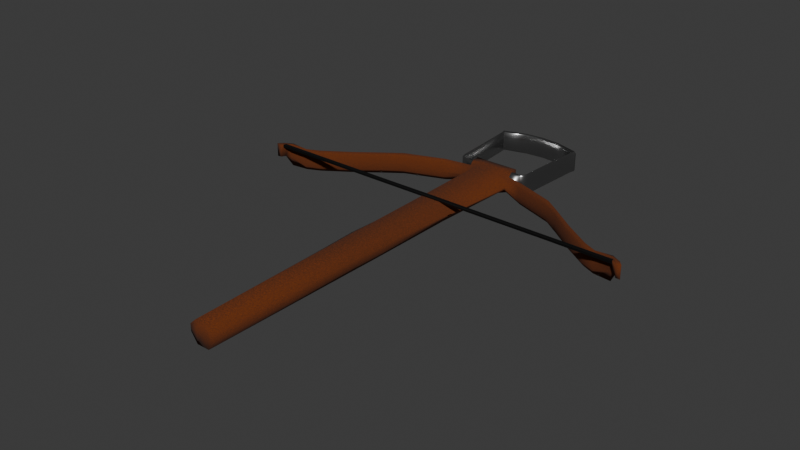 # Source: Weapon_cross_bow_Chris_01.blend  (saved by Blender 4.3.34; exported with 4.5.12 LTS)
import bpy
from mathutils import Matrix  # noqa: F401  (used for matrix-valued properties, if any)

bpy.ops.wm.read_factory_settings(use_empty=True)
scene = bpy.context.scene
scene.name = 'Scene'

# ---- collections
col_collection = bpy.data.collections.new('Collection'); scene.collection.children.link(col_collection)

# ---- materials (node trees are filled in below, after node groups)
mat_material_001 = bpy.data.materials.new('Material.001')
mat_material_002 = bpy.data.materials.new('Material.002')
mat_material_003 = bpy.data.materials.new('Material.003')

# ---- material node trees
mat_material_001.use_nodes = True; mat_material_001.node_tree.nodes.clear()
_N = mat_material_001.node_tree.nodes; _L = mat_material_001.node_tree.links
n0 = _N.new('ShaderNodeBsdfPrincipled'); n0.name = 'Principled BSDF'; n0.location = (10, 300)
n0.inputs[2].default_value = 1.0
n1 = _N.new('ShaderNodeOutputMaterial'); n1.name = 'Material Output'; n1.location = (300, 300)
n2 = _N.new('ShaderNodeTexNoise'); n2.name = 'Noise Texture'; n2.location = (-506, 221)
n2.inputs[2].default_value = 243.0
n2.inputs[3].default_value = 1.4
n2.inputs[4].default_value = 1.0
n3 = _N.new('ShaderNodeValToRGB'); n3.name = 'Color Ramp'; n3.location = (-293, 266)
while len(n3.color_ramp.elements) > 1: n3.color_ramp.elements.remove(n3.color_ramp.elements[-1])
n3.color_ramp.elements[0].position = 0.4199; n3.color_ramp.elements[0].color = (0.07561, 0.01589, 0.0, 1.0)
_e = n3.color_ramp.elements.new(1.0); _e.color = (0.3324, 0.05781, 0.0, 1.0)
_L.new(n0.outputs[0], n1.inputs[0])
_L.new(n2.outputs[1], n3.inputs[0])
_L.new(n3.outputs[0], n0.inputs[0])
n1.is_active_output = True
mat_material_002.use_nodes = True; mat_material_002.node_tree.nodes.clear()
_N = mat_material_002.node_tree.nodes; _L = mat_material_002.node_tree.links
n0 = _N.new('ShaderNodeBsdfPrincipled'); n0.name = 'Principled BSDF'; n0.location = (10, 300)
n0.inputs[0].default_value = (0.0, 0.0, 0.0, 1.0)
n1 = _N.new('ShaderNodeOutputMaterial'); n1.name = 'Material Output'; n1.location = (300, 300)
_L.new(n0.outputs[0], n1.inputs[0])
n1.is_active_output = True
mat_material_003.use_nodes = True; mat_material_003.node_tree.nodes.clear()
_N = mat_material_003.node_tree.nodes; _L = mat_material_003.node_tree.links
n0 = _N.new('ShaderNodeBsdfPrincipled'); n0.name = 'Principled BSDF'; n0.location = (10, 300)
n0.inputs[0].default_value = (0.4132, 0.4132, 0.4132, 1.0)
n0.inputs[1].default_value = 1.0
n0.inputs[2].default_value = 0.2857
n1 = _N.new('ShaderNodeOutputMaterial'); n1.name = 'Material Output'; n1.location = (300, 300)
_L.new(n0.outputs[0], n1.inputs[0])
n1.is_active_output = True

# ---- world
world_world = bpy.data.worlds.new('World'); scene.world = world_world
world_world.use_nodes = True; world_world.node_tree.nodes.clear()
_N = world_world.node_tree.nodes; _L = world_world.node_tree.links
n0 = _N.new('ShaderNodeOutputWorld'); n0.name = 'World Output'; n0.location = (300, 300)
n1 = _N.new('ShaderNodeBackground'); n1.name = 'Background'; n1.location = (10, 300)
n1.inputs[0].default_value = (0.05088, 0.05088, 0.05088, 1.0)
_L.new(n1.outputs[0], n0.inputs[0])
n0.is_active_output = True
world_world.color = (0.05088, 0.05088, 0.05088)
world_world.sun_shadow_jitter_overblur = 0.0

# ---- meshes
me_plane = bpy.data.meshes.new('Plane')
me_plane.from_pydata([(1.0, -1.0, -0.3447), (1.077, 1.015, -0.3447), (0.0, -1.0, 0.0), (0.0, 1.0, 0.0), (0.723, -9.863, -0.3447), (0.0, -9.863, 0.0), (1.169, 6.016, -0.5976), (0.0, 6.001, 0.0), (1.169, 6.355, -0.6335), (0.0, 6.339, 0.0), (1.323, 10.96, -0.6647), (0.0, 10.94, 0.0), (1.323, 11.38, -0.251), (0.0, 11.36, 0.0), (1.323, 11.64, -0.02372), (0.0, 11.63, 0.0), (1.323, 12.04, 0.0), (0.0, 12.03, 0.0), (11.43, 6.016, 0.08887), (11.19, 6.28, 0.08887), (2.586, 10.47, -0.1723), (2.586, 10.89, -0.2065), (4.913, 9.604, -0.1723), (4.913, 10.02, -0.2065), (5.91, 8.939, -0.1723), (5.901, 9.253, -0.2065), (7.328, 7.809, -0.1723), (7.328, 8.23, -0.2065), (8.879, 6.768, -0.1723), (8.879, 7.189, -0.2065), (9.654, 6.479, -0.1723), (9.645, 6.749, -0.2065), (10.72, 6.413, -0.1302), (10.66, 6.576, 0.08887), (10.93, 6.016, 0.1359), (10.85, 6.259, 0.1138), (1.946, 11.46, -0.06598), (1.946, 11.61, -0.02372), (2.125, 11.68, -0.06598), (2.033, 11.73, -0.02372), (2.202, 11.85, -0.06598), (2.11, 11.9, -0.02372), (2.21, 12.1, -0.06598), (2.118, 12.15, -0.02372), (2.232, 12.54, -0.06598), (2.14, 12.59, -0.02372), (2.313, 13.81, -0.06598), (2.222, 13.86, -0.02372), (2.464, 16.06, -0.06598), (2.372, 16.11, -0.02372), (2.57, 16.31, -0.1298), (2.403, 16.4, -0.07121), (2.525, 16.2, -0.06598), (2.39, 16.27, -0.1177), (1.118, 16.79, -0.07121), (1.105, 16.66, -0.0998), (0.0, 16.89, -0.07121), (0.0, 16.77, -0.0998), (1.0, -1.0, -0.7346), (1.077, 1.015, -0.7346), (0.0, -1.0, -1.27), (0.0, 1.0, -1.27), (0.723, -9.863, -0.7346), (0.0, -9.863, -1.27), (1.169, 6.016, -0.6476), (0.0, 6.001, -1.27), (1.169, 6.355, -0.6712), (0.0, 6.339, -1.27), (1.323, 10.96, -0.8633), (0.0, 10.94, -1.27), (1.323, 11.38, -0.948), (0.0, 11.36, -1.27), (1.323, 11.64, -1.182), (0.0, 11.63, -1.27), (1.323, 12.04, -1.27), (0.0, 12.03, -1.27), (11.43, 6.016, -0.7079), (11.19, 6.28, -0.7079), (2.586, 10.47, -1.031), (2.586, 10.89, -1.003), (4.913, 9.604, -1.031), (4.913, 10.02, -1.003), (5.91, 8.939, -1.031), (5.901, 9.253, -1.003), (7.328, 7.809, -1.031), (7.328, 8.23, -1.003), (8.879, 6.768, -1.031), (8.879, 7.189, -1.003), (9.654, 6.479, -1.031), (9.645, 6.749, -1.003), (10.72, 6.413, -0.7355), (10.66, 6.576, -0.7079), (10.93, 6.016, -0.02688), (10.85, 6.259, 0.003728), (1.946, 11.46, -1.174), (1.946, 11.61, -1.182), (2.125, 11.68, -1.174), (2.033, 11.73, -1.182), (2.202, 11.85, -1.174), (2.11, 11.9, -1.182), (2.21, 12.1, -1.174), (2.118, 12.15, -1.182), (2.232, 12.54, -1.174), (2.14, 12.59, -1.182), (2.313, 13.81, -1.174), (2.222, 13.86, -1.182), (2.464, 16.06, -1.174), (2.372, 16.11, -1.182), (2.57, 16.31, -1.174), (2.403, 16.4, -1.27), (2.525, 16.2, -1.174), (2.39, 16.27, -1.126), (1.118, 16.79, -1.27), (1.105, 16.66, -1.205), (0.0, 16.89, -1.27), (0.0, 16.77, -1.205), (1.169, 6.068, -0.59), (1.169, 6.24, -0.6106), (10.88, 6.177, 0.1359), (10.92, 6.053, 0.1359), (1.169, 6.063, -0.657), (1.169, 6.255, -0.6812), (10.87, 6.187, -0.02688), (10.92, 6.049, -0.02688), (0.5, -1.0, 0.0), (0.5385, 1.008, 0.0), (0.3615, -9.863, 0.0), (0.5846, 6.008, 0.0), (0.5846, 6.347, 0.0), (0.6616, 10.95, 0.0), (0.6616, 11.37, 0.0), (0.6616, 11.63, 0.0), (0.6616, 12.03, 0.0), (0.5, -1.0, -1.27), (0.5385, 1.008, -1.27), (0.3615, -9.863, -1.27), (0.5846, 6.008, -1.27), (0.5846, 6.347, -1.27), (0.6616, 10.95, -1.27), (0.6616, 11.37, -1.27), (0.6616, 11.63, -1.27), (0.6616, 12.03, -1.27), (4.913, 10.02, -0.6348), (5.901, 9.253, -0.6348), (2.21, 12.1, -0.6348), (2.202, 11.85, -0.6348), (7.328, 8.23, -0.6348), (2.232, 12.54, -0.6348), (8.879, 7.189, -0.6348), (2.313, 13.81, -0.6348), (9.645, 6.749, -0.6348), (2.464, 16.06, -0.6348), (10.66, 6.576, -0.3395), (2.403, 16.4, -0.6348), (2.57, 16.31, -0.6348), (11.19, 6.28, -0.3395), (2.525, 16.2, -0.6348), (10.93, 6.016, 0.05452), (1.169, 6.016, -0.6226), (11.43, 6.016, -0.3395), (1.077, 1.015, -0.5396), (1.0, -1.0, -0.5396), (1.946, 11.46, -0.6348), (1.323, 11.38, -0.6348), (1.118, 16.79, -0.6348), (2.586, 10.89, -0.6348), (0.723, -9.863, -0.5396), (0.0, -9.863, -0.6348), (2.125, 11.68, -0.6348), (0.0, 16.89, -0.6348), (0.3615, -9.863, -0.6348), (1.323, 11.17, -0.3124), (0.0, 11.15, 0.0), (11.18, 6.016, 0.01864), (2.586, 10.68, 0.0), (4.913, 9.814, 0.0), (5.905, 9.096, 0.0), (7.328, 8.019, 0.0), (8.879, 6.978, 0.0), (9.65, 6.614, 0.0), (10.69, 6.494, 0.0421), (11.02, 6.27, 0.01864), (1.323, 11.17, -1.094), (0.0, 11.15, -1.27), (11.18, 6.016, -0.6976), (2.586, 10.68, -1.27), (4.913, 9.814, -1.27), (5.905, 9.096, -1.27), (7.328, 8.019, -1.27), (8.879, 6.978, -1.27), (9.65, 6.614, -1.27), (10.69, 6.494, -1.27), (11.02, 6.27, -0.6976), (0.6616, 11.16, -1.27), (0.6616, 11.16, 0.0), (11.18, 6.016, -0.3395), (7.328, 7.809, -0.721), (5.91, 8.939, -0.721), (1.323, 10.96, -0.7916), (1.169, 6.355, -0.6523), (8.879, 6.768, -0.721), (9.654, 6.479, -0.721), (10.72, 6.413, -0.4256), (10.85, 6.259, 0.04347), (2.586, 10.47, -0.721), (4.913, 9.604, -0.721), (1.323, 11.51, -0.1032), (0.0, 11.49, 0.0), (1.946, 11.54, 0.0), (2.079, 11.7, 0.0), (2.156, 11.88, 0.0), (2.164, 12.12, 0.0), (2.186, 12.57, 0.0), (2.267, 13.83, 0.0), (2.418, 16.08, 0.0), (2.486, 16.35, -0.07121), (2.457, 16.24, 0.0), (1.323, 11.51, -1.136), (0.0, 11.49, -1.27), (1.946, 11.54, -1.27), (2.079, 11.7, -1.27), (2.156, 11.88, -1.27), (2.164, 12.12, -1.27), (2.186, 12.57, -1.27), (2.267, 13.83, -1.27), (2.418, 16.08, -1.27), (2.486, 16.35, -1.27), (2.457, 16.24, -1.27), (0.6616, 11.5, -1.27), (0.6616, 11.5, 0.0), (2.486, 16.35, -0.6348), (2.547, 16.26, -0.06598), (2.396, 16.34, -0.01186), (1.112, 16.73, 0.0), (0.0, 16.83, 0.0), (2.547, 16.26, -1.174), (2.396, 16.34, -1.244), (1.112, 16.73, -1.27), (0.0, 16.83, -1.27), (2.547, 16.26, -0.6348), (2.472, 16.3, -1.27), (2.472, 16.3, 0.0), (1.323, 11.58, -0.06348), (1.946, 11.57, -0.01186), (2.056, 11.72, -0.01186), (2.133, 11.89, -0.01186), (2.141, 12.14, -0.01186), (2.163, 12.58, -0.01186), (2.244, 13.85, -0.01186), (2.395, 16.1, -0.01186), (2.445, 16.38, -0.07121), (2.423, 16.26, -0.05884), (1.323, 11.58, -1.178), (1.946, 11.57, -1.244), (2.056, 11.72, -1.244), (2.133, 11.89, -1.244), (2.141, 12.14, -1.244), (2.163, 12.58, -1.244), (2.244, 13.85, -1.244), (2.395, 16.1, -1.244), (2.445, 16.38, -1.27), (2.423, 16.26, -1.244), (0.6616, 11.57, -1.27), (0.0, 11.56, 0.0), (0.0, 11.56, -1.27), (0.6616, 11.57, 0.0), (2.445, 16.38, -0.6348), (2.434, 16.32, -0.005931), (2.434, 16.32, -1.257)], [], [(124, 125, 1, 0), (124, 126, 5, 2), (125, 127, 6, 1), (127, 128, 8, 6), (128, 129, 10, 8), (194, 130, 12, 171), (265, 131, 14, 242), (131, 132, 16, 14), (181, 19, 18, 173), (171, 174, 20, 10), (174, 175, 22, 20), (175, 176, 24, 22), (176, 177, 26, 24), (177, 178, 28, 26), (178, 179, 30, 28), (179, 180, 32, 30), (180, 33, 19, 181), (92, 93, 122, 123), (206, 208, 36, 12), (208, 209, 38, 36), (209, 210, 40, 38), (210, 211, 42, 40), (211, 212, 44, 42), (212, 213, 46, 44), (213, 214, 48, 46), (241, 215, 50, 231), (214, 216, 52, 48), (232, 233, 54, 51), (233, 234, 56, 54), (133, 58, 59, 134), (133, 60, 63, 135), (134, 59, 64, 136), (136, 64, 66, 137), (137, 66, 68, 138), (193, 182, 70, 139), (262, 252, 72, 140), (140, 72, 74, 141), (192, 184, 76, 77), (182, 68, 78, 185), (185, 78, 80, 186), (186, 80, 82, 187), (187, 82, 84, 188), (188, 84, 86, 189), (189, 86, 88, 190), (190, 88, 90, 191), (191, 192, 77, 91), (66, 64, 120, 121), (217, 70, 94, 219), (219, 94, 96, 220), (220, 96, 98, 221), (221, 98, 100, 222), (222, 100, 102, 223), (223, 102, 104, 224), (224, 104, 106, 225), (240, 235, 108, 226), (225, 106, 110, 227), (236, 109, 112, 237), (237, 112, 114, 238), (41, 39, 97, 99), (143, 142, 81, 83), (145, 144, 100, 98), (197, 196, 84, 82), (43, 41, 99, 101), (146, 143, 83, 85), (199, 198, 68, 66), (144, 147, 102, 100), (196, 200, 86, 84), (45, 43, 101, 103), (148, 146, 85, 87), (147, 149, 104, 102), (200, 201, 88, 86), (47, 45, 103, 105), (150, 148, 87, 89), (149, 151, 106, 104), (201, 202, 90, 88), (49, 47, 105, 107), (152, 150, 89, 91), (132, 17, 75, 141), (266, 153, 109, 260), (155, 152, 91, 77), (14, 16, 74, 72), (239, 154, 108, 235), (202, 203, 93, 90), (53, 49, 107, 111), (159, 155, 77, 76), (151, 156, 110, 106), (195, 159, 76, 184), (161, 160, 59, 58), (163, 162, 94, 70), (198, 204, 78, 68), (153, 164, 112, 109), (37, 14, 72, 95), (165, 163, 70, 79), (170, 166, 62, 135), (55, 53, 111, 113), (162, 168, 96, 94), (204, 205, 80, 78), (166, 161, 58, 62), (164, 169, 114, 112), (39, 37, 95, 97), (142, 165, 79, 81), (57, 55, 113, 115), (160, 158, 64, 59), (168, 145, 98, 96), (205, 197, 82, 80), (6, 8, 117, 116), (35, 34, 119, 118), (167, 170, 135, 63), (16, 132, 141, 74), (73, 140, 141, 75), (264, 262, 140, 73), (183, 193, 139, 71), (67, 137, 138, 69), (65, 136, 137, 67), (61, 134, 136, 65), (58, 133, 135, 62), (60, 133, 134, 61), (15, 17, 132, 131), (263, 15, 131, 265), (172, 13, 130, 194), (9, 11, 129, 128), (7, 9, 128, 127), (3, 7, 127, 125), (0, 4, 126, 124), (2, 3, 125, 124), (5, 126, 170, 167), (38, 40, 145, 168), (1, 6, 158, 160), (23, 21, 165, 142), (54, 56, 169, 164), (4, 0, 161, 166), (36, 38, 168, 162), (126, 4, 166, 170), (21, 12, 163, 165), (51, 54, 164, 153), (12, 36, 162, 163), (0, 1, 160, 161), (173, 18, 159, 195), (48, 52, 156, 151), (18, 19, 155, 159), (231, 50, 154, 239), (19, 33, 152, 155), (250, 51, 153, 266), (33, 31, 150, 152), (46, 48, 151, 149), (31, 29, 148, 150), (44, 46, 149, 147), (29, 27, 146, 148), (42, 44, 147, 144), (27, 25, 143, 146), (40, 42, 144, 145), (25, 23, 142, 143), (34, 173, 195, 157), (11, 172, 194, 129), (69, 138, 193, 183), (157, 195, 184, 92), (90, 93, 192, 191), (89, 190, 191, 91), (87, 189, 190, 89), (85, 188, 189, 87), (83, 187, 188, 85), (81, 186, 187, 83), (79, 185, 186, 81), (70, 182, 185, 79), (93, 92, 184, 192), (138, 68, 182, 193), (32, 180, 181, 35), (31, 33, 180, 179), (29, 31, 179, 178), (27, 29, 178, 177), (25, 27, 177, 176), (23, 25, 176, 175), (21, 23, 175, 174), (12, 21, 174, 171), (35, 181, 173, 34), (129, 194, 171, 10), (22, 24, 197, 205), (20, 22, 205, 204), (10, 20, 204, 198), (32, 35, 203, 202), (30, 32, 202, 201), (28, 30, 201, 200), (26, 28, 200, 196), (8, 10, 198, 199), (24, 26, 196, 197), (50, 215, 230, 154), (13, 207, 229, 130), (71, 139, 228, 218), (154, 230, 226, 108), (259, 225, 227, 261), (268, 240, 226, 260), (258, 224, 225, 259), (257, 223, 224, 258), (256, 222, 223, 257), (255, 221, 222, 256), (254, 220, 221, 255), (253, 219, 220, 254), (252, 217, 219, 253), (139, 70, 217, 228), (249, 251, 216, 214), (267, 250, 215, 241), (248, 249, 214, 213), (247, 248, 213, 212), (246, 247, 212, 211), (245, 246, 211, 210), (244, 245, 210, 209), (243, 244, 209, 208), (242, 243, 208, 206), (130, 229, 206, 12), (251, 267, 241, 216), (261, 227, 240, 268), (52, 231, 239, 156), (156, 239, 235, 110), (113, 237, 238, 115), (111, 236, 237, 113), (227, 110, 235, 240), (55, 57, 234, 233), (53, 55, 233, 232), (216, 241, 231, 52), (111, 261, 268, 236), (53, 232, 267, 251), (14, 37, 243, 242), (37, 39, 244, 243), (39, 41, 245, 244), (41, 43, 246, 245), (43, 45, 247, 246), (45, 47, 248, 247), (47, 49, 249, 248), (232, 51, 250, 267), (49, 53, 251, 249), (72, 252, 253, 95), (95, 253, 254, 97), (97, 254, 255, 99), (99, 255, 256, 101), (101, 256, 257, 103), (103, 257, 258, 105), (105, 258, 259, 107), (236, 268, 260, 109), (107, 259, 261, 111), (215, 250, 266, 230), (207, 263, 265, 229), (218, 228, 262, 264), (230, 266, 260, 226), (228, 217, 252, 262), (229, 265, 242, 206), (35, 118, 119, 34, 157, 92, 123, 122, 93, 203)])
me_plane.polygons.foreach_set('use_smooth', [True] * 246)
me_plane.polygons.foreach_set('material_index', [0, 0, 0, 0, 0, 0, 0, 0, 0, 0, 0, 0, 0, 0, 0, 0, 0, 0, 2, 2, 2, 2, 2, 2, 2, 2, 2, 2, 2, 0, 0, 0, 0, 0, 0, 0, 0, 0, 0, 0, 0, 0, 0, 0, 0, 0, 0, 2, 2, 2, 2, 2, 2, 2, 2, 2, 2, 2, 2, 0, 2, 0, 2, 0, 0, 2, 0, 2, 0, 2, 0, 2, 0, 2, 0, 2, 0, 0, 2, 0, 0, 2, 0, 2, 0, 2, 0, 0, 2, 0, 2, 2, 0, 0, 2, 2, 0, 0, 2, 2, 0, 2, 0, 2, 0, 0, 0, 0, 0, 0, 0, 0, 0, 0, 0, 0, 0, 0, 0, 0, 0, 0, 0, 0, 0, 0, 2, 0, 0, 2, 0, 2, 0, 0, 2, 2, 0, 0, 2, 0, 2, 0, 2, 0, 2, 0, 2, 0, 2, 0, 2, 0, 0, 0, 0, 0, 0, 0, 0, 0, 0, 0, 0, 0, 0, 0, 0, 0, 0, 0, 0, 0, 0, 0, 0, 0, 0, 0, 0, 0, 0, 0, 0, 0, 0, 2, 0, 0, 2, 2, 2, 2, 2, 2, 2, 2, 2, 2, 0, 2, 2, 2, 2, 2, 2, 2, 2, 2, 0, 2, 2, 2, 2, 2, 2, 2, 2, 2, 2, 2, 2, 2, 2, 2, 2, 2, 2, 2, 2, 2, 2, 2, 2, 2, 2, 2, 2, 2, 2, 2, 0, 0, 2, 0, 0, 0])
_uv = me_plane.uv_layers.new(name='UVMap')
_uv.uv.foreach_set('vector', [0.75, 0.0, 0.75, 1.0, 1.0, 1.0, 1.0, 0.0, 0.75, 0.0, 0.75, 0.0, 0.5, 0.0, 0.5, 0.0, 0.75, 1.0, 0.75, 1.0, 1.0, 1.0, 1.0, 1.0, 0.75, 1.0, 0.75, 1.0, 1.0, 1.0, 1.0, 1.0, 0.75, 1.0, 0.75, 1.0, 1.0, 1.0, 1.0, 1.0, 0.75, 1.0, 0.75, 1.0, 1.0, 1.0, 1.0, 1.0, 0.75, 1.0, 0.75, 1.0, 1.0, 1.0, 1.0, 1.0, 0.75, 1.0, 0.75, 1.0, 1.0, 1.0, 1.0, 1.0, 1.0, 1.0, 1.0, 1.0, 1.0, 1.0, 1.0, 1.0, 1.0, 1.0, 1.0, 1.0, 1.0, 1.0, 1.0, 1.0, 1.0, 1.0, 1.0, 1.0, 1.0, 1.0, 1.0, 1.0, 1.0, 1.0, 1.0, 1.0, 1.0, 1.0, 1.0, 1.0, 1.0, 1.0, 1.0, 1.0, 1.0, 1.0, 1.0, 1.0, 1.0, 1.0, 1.0, 1.0, 1.0, 1.0, 1.0, 1.0, 1.0, 1.0, 1.0, 1.0, 1.0, 1.0, 1.0, 1.0, 1.0, 1.0, 1.0, 1.0, 1.0, 1.0, 1.0, 1.0, 1.0, 1.0, 1.0, 1.0, 1.0, 1.0, 1.0, 1.0, 1.0, 1.0, 1.0, 1.0, 1.0, 1.0, 1.0, 1.0, 1.0, 1.0, 1.0, 1.0, 1.0, 1.0, 1.0, 1.0, 1.0, 1.0, 1.0, 1.0, 1.0, 1.0, 1.0, 1.0, 1.0, 1.0, 1.0, 1.0, 1.0, 1.0, 1.0, 1.0, 1.0, 1.0, 1.0, 1.0, 1.0, 1.0, 1.0, 1.0, 1.0, 1.0, 1.0, 1.0, 1.0, 1.0, 1.0, 1.0, 1.0, 1.0, 1.0, 1.0, 1.0, 1.0, 1.0, 1.0, 1.0, 1.0, 1.0, 1.0, 1.0, 1.0, 1.0, 1.0, 1.0, 1.0, 1.0, 1.0, 1.0, 1.0, 1.0, 1.0, 1.0, 1.0, 1.0, 1.0, 1.0, 1.0, 1.0, 1.0, 1.0, 1.0, 1.0, 1.0, 1.0, 1.0, 1.0, 1.0, 1.0, 1.0, 1.0, 1.0, 1.0, 1.0, 1.0, 1.0, 0.75, 0.0, 1.0, 0.0, 1.0, 1.0, 0.75, 1.0, 0.75, 0.0, 0.5, 0.0, 0.5, 0.0, 0.75, 0.0, 0.75, 1.0, 1.0, 1.0, 1.0, 1.0, 0.75, 1.0, 0.75, 1.0, 1.0, 1.0, 1.0, 1.0, 0.75, 1.0, 0.75, 1.0, 1.0, 1.0, 1.0, 1.0, 0.75, 1.0, 0.75, 1.0, 1.0, 1.0, 1.0, 1.0, 0.75, 1.0, 0.75, 1.0, 1.0, 1.0, 1.0, 1.0, 0.75, 1.0, 0.75, 1.0, 1.0, 1.0, 1.0, 1.0, 0.75, 1.0, 1.0, 1.0, 1.0, 1.0, 1.0, 1.0, 1.0, 1.0, 1.0, 1.0, 1.0, 1.0, 1.0, 1.0, 1.0, 1.0, 1.0, 1.0, 1.0, 1.0, 1.0, 1.0, 1.0, 1.0, 1.0, 1.0, 1.0, 1.0, 1.0, 1.0, 1.0, 1.0, 1.0, 1.0, 1.0, 1.0, 1.0, 1.0, 1.0, 1.0, 1.0, 1.0, 1.0, 1.0, 1.0, 1.0, 1.0, 1.0, 1.0, 1.0, 1.0, 1.0, 1.0, 1.0, 1.0, 1.0, 1.0, 1.0, 1.0, 1.0, 1.0, 1.0, 1.0, 1.0, 1.0, 1.0, 1.0, 1.0, 1.0, 1.0, 1.0, 1.0, 1.0, 1.0, 1.0, 1.0, 1.0, 1.0, 1.0, 1.0, 1.0, 1.0, 1.0, 1.0, 1.0, 1.0, 1.0, 1.0, 1.0, 1.0, 1.0, 1.0, 1.0, 1.0, 1.0, 1.0, 1.0, 1.0, 1.0, 1.0, 1.0, 1.0, 1.0, 1.0, 1.0, 1.0, 1.0, 1.0, 1.0, 1.0, 1.0, 1.0, 1.0, 1.0, 1.0, 1.0, 1.0, 1.0, 1.0, 1.0, 1.0, 1.0, 1.0, 1.0, 1.0, 1.0, 1.0, 1.0, 1.0, 1.0, 1.0, 1.0, 1.0, 1.0, 1.0, 1.0, 1.0, 1.0, 1.0, 1.0, 1.0, 1.0, 1.0, 1.0, 1.0, 1.0, 1.0, 1.0, 1.0, 1.0, 1.0, 1.0, 1.0, 1.0, 1.0, 1.0, 1.0, 1.0, 1.0, 1.0, 1.0, 1.0, 1.0, 1.0, 1.0, 1.0, 1.0, 1.0, 1.0, 1.0, 1.0, 1.0, 1.0, 1.0, 1.0, 1.0, 1.0, 1.0, 1.0, 1.0, 1.0, 1.0, 1.0, 1.0, 1.0, 1.0, 1.0, 1.0, 1.0, 1.0, 1.0, 1.0, 1.0, 1.0, 1.0, 1.0, 1.0, 1.0, 1.0, 1.0, 1.0, 1.0, 1.0, 1.0, 1.0, 1.0, 1.0, 1.0, 1.0, 1.0, 1.0, 1.0, 1.0, 1.0, 1.0, 1.0, 1.0, 1.0, 1.0, 1.0, 1.0, 1.0, 1.0, 1.0, 1.0, 1.0, 1.0, 1.0, 1.0, 1.0, 1.0, 1.0, 1.0, 1.0, 1.0, 1.0, 1.0, 1.0, 1.0, 1.0, 1.0, 1.0, 1.0, 1.0, 1.0, 1.0, 1.0, 1.0, 1.0, 1.0, 1.0, 1.0, 1.0, 1.0, 1.0, 1.0, 1.0, 1.0, 1.0, 1.0, 1.0, 1.0, 1.0, 1.0, 1.0, 1.0, 1.0, 1.0, 1.0, 1.0, 1.0, 1.0, 1.0, 1.0, 1.0, 1.0, 1.0, 1.0, 1.0, 1.0, 1.0, 1.0, 1.0, 1.0, 1.0, 1.0, 1.0, 1.0, 1.0, 1.0, 1.0, 1.0, 1.0, 1.0, 1.0, 1.0, 1.0, 1.0, 1.0, 1.0, 1.0, 1.0, 1.0, 1.0, 1.0, 1.0, 1.0, 1.0, 1.0, 1.0, 1.0, 1.0, 1.0, 1.0, 1.0, 1.0, 1.0, 1.0, 1.0, 1.0, 0.75, 1.0, 0.5, 1.0, 0.5, 1.0, 0.75, 1.0, 1.0, 1.0, 1.0, 1.0, 1.0, 1.0, 1.0, 1.0, 1.0, 1.0, 1.0, 1.0, 1.0, 1.0, 1.0, 1.0, 1.0, 1.0, 1.0, 1.0, 1.0, 1.0, 1.0, 1.0, 1.0, 1.0, 1.0, 1.0, 1.0, 1.0, 1.0, 1.0, 1.0, 1.0, 1.0, 1.0, 1.0, 1.0, 1.0, 1.0, 1.0, 1.0, 1.0, 1.0, 1.0, 1.0, 1.0, 1.0, 1.0, 1.0, 1.0, 1.0, 1.0, 1.0, 1.0, 1.0, 1.0, 1.0, 1.0, 1.0, 1.0, 1.0, 1.0, 1.0, 1.0, 1.0, 1.0, 1.0, 1.0, 1.0, 1.0, 1.0, 1.0, 0.0, 1.0, 1.0, 1.0, 1.0, 1.0, 0.0, 1.0, 1.0, 1.0, 1.0, 1.0, 1.0, 1.0, 1.0, 1.0, 1.0, 1.0, 1.0, 1.0, 1.0, 1.0, 1.0, 1.0, 1.0, 1.0, 1.0, 1.0, 1.0, 1.0, 1.0, 1.0, 1.0, 1.0, 1.0, 1.0, 1.0, 1.0, 1.0, 1.0, 1.0, 1.0, 1.0, 1.0, 1.0, 1.0, 1.0, 0.75, 0.0, 1.0, 0.0, 1.0, 0.0, 0.75, 0.0, 1.0, 1.0, 1.0, 1.0, 1.0, 1.0, 1.0, 1.0, 1.0, 1.0, 1.0, 1.0, 1.0, 1.0, 1.0, 1.0, 1.0, 1.0, 1.0, 1.0, 1.0, 1.0, 1.0, 1.0, 1.0, 0.0, 1.0, 0.0, 1.0, 0.0, 1.0, 0.0, 1.0, 1.0, 1.0, 1.0, 1.0, 1.0, 1.0, 1.0, 1.0, 1.0, 1.0, 1.0, 1.0, 1.0, 1.0, 1.0, 1.0, 1.0, 1.0, 1.0, 1.0, 1.0, 1.0, 1.0, 1.0, 1.0, 1.0, 1.0, 1.0, 1.0, 1.0, 1.0, 1.0, 1.0, 1.0, 1.0, 1.0, 1.0, 1.0, 1.0, 1.0, 1.0, 1.0, 1.0, 1.0, 1.0, 1.0, 1.0, 1.0, 1.0, 1.0, 1.0, 1.0, 1.0, 1.0, 1.0, 1.0, 1.0, 1.0, 1.0, 1.0, 1.0, 1.0, 1.0, 1.0, 1.0, 1.0, 1.0, 1.0, 1.0, 1.0, 1.0, 0.5, 0.0, 0.75, 0.0, 0.75, 0.0, 0.5, 0.0, 1.0, 1.0, 0.75, 1.0, 0.75, 1.0, 1.0, 1.0, 0.5, 1.0, 0.75, 1.0, 0.75, 1.0, 0.5, 1.0, 0.5, 1.0, 0.75, 1.0, 0.75, 1.0, 0.5, 1.0, 0.5, 1.0, 0.75, 1.0, 0.75, 1.0, 0.5, 1.0, 0.5, 1.0, 0.75, 1.0, 0.75, 1.0, 0.5, 1.0, 0.5, 1.0, 0.75, 1.0, 0.75, 1.0, 0.5, 1.0, 0.5, 1.0, 0.75, 1.0, 0.75, 1.0, 0.5, 1.0, 1.0, 0.0, 0.75, 0.0, 0.75, 0.0, 1.0, 0.0, 0.5, 0.0, 0.75, 0.0, 0.75, 1.0, 0.5, 1.0, 0.5, 1.0, 0.5, 1.0, 0.75, 1.0, 0.75, 1.0, 0.5, 1.0, 0.5, 1.0, 0.75, 1.0, 0.75, 1.0, 0.5, 1.0, 0.5, 1.0, 0.75, 1.0, 0.75, 1.0, 0.5, 1.0, 0.5, 1.0, 0.75, 1.0, 0.75, 1.0, 0.5, 1.0, 0.5, 1.0, 0.75, 1.0, 0.75, 1.0, 0.5, 1.0, 0.5, 1.0, 0.75, 1.0, 0.75, 1.0, 1.0, 0.0, 1.0, 0.0, 0.75, 0.0, 0.75, 0.0, 0.5, 0.0, 0.5, 1.0, 0.75, 1.0, 0.75, 0.0, 0.5, 0.0, 0.75, 0.0, 0.75, 0.0, 0.5, 0.0, 1.0, 1.0, 1.0, 1.0, 1.0, 1.0, 1.0, 1.0, 1.0, 1.0, 1.0, 1.0, 1.0, 1.0, 1.0, 1.0, 1.0, 1.0, 1.0, 1.0, 1.0, 1.0, 1.0, 1.0, 1.0, 1.0, 1.0, 1.0, 1.0, 1.0, 1.0, 1.0, 1.0, 0.0, 1.0, 0.0, 1.0, 0.0, 1.0, 0.0, 1.0, 1.0, 1.0, 1.0, 1.0, 1.0, 1.0, 1.0, 0.75, 0.0, 1.0, 0.0, 1.0, 0.0, 0.75, 0.0, 1.0, 1.0, 1.0, 1.0, 1.0, 1.0, 1.0, 1.0, 1.0, 1.0, 1.0, 1.0, 1.0, 1.0, 1.0, 1.0, 1.0, 1.0, 1.0, 1.0, 1.0, 1.0, 1.0, 1.0, 1.0, 0.0, 1.0, 1.0, 1.0, 1.0, 1.0, 0.0, 1.0, 1.0, 1.0, 1.0, 1.0, 1.0, 1.0, 1.0, 1.0, 1.0, 1.0, 1.0, 1.0, 1.0, 1.0, 1.0, 1.0, 1.0, 1.0, 1.0, 1.0, 1.0, 1.0, 1.0, 1.0, 1.0, 1.0, 1.0, 1.0, 1.0, 1.0, 1.0, 1.0, 1.0, 1.0, 1.0, 1.0, 1.0, 1.0, 1.0, 1.0, 1.0, 1.0, 1.0, 1.0, 1.0, 1.0, 1.0, 1.0, 1.0, 1.0, 1.0, 1.0, 1.0, 1.0, 1.0, 1.0, 1.0, 1.0, 1.0, 1.0, 1.0, 1.0, 1.0, 1.0, 1.0, 1.0, 1.0, 1.0, 1.0, 1.0, 1.0, 1.0, 1.0, 1.0, 1.0, 1.0, 1.0, 1.0, 1.0, 1.0, 1.0, 1.0, 1.0, 1.0, 1.0, 1.0, 1.0, 1.0, 1.0, 1.0, 1.0, 1.0, 1.0, 1.0, 1.0, 1.0, 1.0, 1.0, 1.0, 1.0, 1.0, 1.0, 1.0, 1.0, 1.0, 1.0, 1.0, 1.0, 1.0, 1.0, 1.0, 1.0, 1.0, 1.0, 1.0, 1.0, 1.0, 1.0, 1.0, 1.0, 1.0, 1.0, 1.0, 1.0, 1.0, 1.0, 1.0, 0.5, 1.0, 0.5, 1.0, 0.75, 1.0, 0.75, 1.0, 0.5, 1.0, 0.75, 1.0, 0.75, 1.0, 0.5, 1.0, 1.0, 1.0, 1.0, 1.0, 1.0, 1.0, 1.0, 1.0, 1.0, 1.0, 1.0, 1.0, 1.0, 1.0, 1.0, 1.0, 1.0, 1.0, 1.0, 1.0, 1.0, 1.0, 1.0, 1.0, 1.0, 1.0, 1.0, 1.0, 1.0, 1.0, 1.0, 1.0, 1.0, 1.0, 1.0, 1.0, 1.0, 1.0, 1.0, 1.0, 1.0, 1.0, 1.0, 1.0, 1.0, 1.0, 1.0, 1.0, 1.0, 1.0, 1.0, 1.0, 1.0, 1.0, 1.0, 1.0, 1.0, 1.0, 1.0, 1.0, 1.0, 1.0, 1.0, 1.0, 1.0, 1.0, 1.0, 1.0, 1.0, 1.0, 1.0, 1.0, 1.0, 1.0, 1.0, 1.0, 1.0, 1.0, 1.0, 1.0, 0.75, 1.0, 1.0, 1.0, 1.0, 1.0, 0.75, 1.0, 1.0, 1.0, 1.0, 1.0, 1.0, 1.0, 1.0, 1.0, 1.0, 1.0, 1.0, 1.0, 1.0, 1.0, 1.0, 1.0, 1.0, 1.0, 1.0, 1.0, 1.0, 1.0, 1.0, 1.0, 1.0, 1.0, 1.0, 1.0, 1.0, 1.0, 1.0, 1.0, 1.0, 1.0, 1.0, 1.0, 1.0, 1.0, 1.0, 1.0, 1.0, 1.0, 1.0, 1.0, 1.0, 1.0, 1.0, 1.0, 1.0, 1.0, 1.0, 1.0, 1.0, 1.0, 1.0, 1.0, 1.0, 1.0, 1.0, 1.0, 1.0, 1.0, 1.0, 1.0, 1.0, 1.0, 1.0, 1.0, 1.0, 1.0, 1.0, 1.0, 0.75, 1.0, 0.75, 1.0, 1.0, 1.0, 1.0, 1.0, 1.0, 1.0, 1.0, 1.0, 1.0, 1.0, 1.0, 1.0, 1.0, 1.0, 1.0, 1.0, 1.0, 1.0, 1.0, 1.0, 1.0, 1.0, 1.0, 1.0, 1.0, 1.0, 1.0, 1.0, 1.0, 1.0, 1.0, 1.0, 1.0, 1.0, 1.0, 1.0, 1.0, 1.0, 1.0, 1.0, 1.0, 1.0, 1.0, 1.0, 1.0, 1.0, 1.0, 1.0, 1.0, 1.0, 1.0, 1.0, 1.0, 1.0, 1.0, 1.0, 1.0, 1.0, 1.0, 1.0, 1.0, 1.0, 1.0, 1.0, 1.0, 1.0, 1.0, 1.0, 1.0, 1.0, 1.0, 1.0, 1.0, 1.0, 1.0, 1.0, 1.0, 1.0, 1.0, 1.0, 1.0, 1.0, 1.0, 1.0, 0.5, 1.0, 0.5, 1.0, 0.75, 1.0, 0.75, 1.0, 0.5, 1.0, 0.75, 1.0, 0.75, 1.0, 0.5, 1.0, 1.0, 1.0, 1.0, 1.0, 1.0, 1.0, 1.0, 1.0, 1.0, 1.0, 1.0, 1.0, 1.0, 1.0, 1.0, 1.0, 1.0, 1.0, 1.0, 1.0, 1.0, 1.0, 1.0, 1.0, 1.0, 1.0, 1.0, 1.0, 1.0, 1.0, 1.0, 1.0, 1.0, 1.0, 1.0, 1.0, 1.0, 1.0, 1.0, 1.0, 1.0, 1.0, 1.0, 1.0, 1.0, 1.0, 1.0, 1.0, 1.0, 1.0, 1.0, 1.0, 1.0, 1.0, 1.0, 1.0, 1.0, 1.0, 1.0, 1.0, 1.0, 1.0, 1.0, 1.0, 1.0, 1.0, 1.0, 1.0, 1.0, 1.0, 1.0, 1.0, 1.0, 1.0, 1.0, 1.0, 1.0, 1.0, 1.0, 1.0, 0.75, 1.0, 1.0, 1.0, 1.0, 1.0, 0.75, 1.0, 1.0, 1.0, 1.0, 1.0, 1.0, 1.0, 1.0, 1.0, 1.0, 1.0, 1.0, 1.0, 1.0, 1.0, 1.0, 1.0, 1.0, 1.0, 1.0, 1.0, 1.0, 1.0, 1.0, 1.0, 1.0, 1.0, 1.0, 1.0, 1.0, 1.0, 1.0, 1.0, 1.0, 1.0, 1.0, 1.0, 1.0, 1.0, 1.0, 1.0, 1.0, 1.0, 1.0, 1.0, 1.0, 1.0, 1.0, 1.0, 1.0, 1.0, 1.0, 1.0, 1.0, 1.0, 1.0, 1.0, 1.0, 1.0, 1.0, 1.0, 1.0, 1.0, 1.0, 1.0, 1.0, 1.0, 1.0, 1.0, 1.0, 1.0, 1.0, 1.0, 0.75, 1.0, 0.75, 1.0, 1.0, 1.0, 1.0, 1.0, 1.0, 1.0, 1.0, 1.0, 1.0, 1.0, 1.0, 1.0, 1.0, 1.0, 1.0, 1.0, 1.0, 1.0, 1.0, 1.0, 1.0, 1.0, 1.0, 1.0, 1.0, 1.0, 1.0, 1.0, 1.0, 1.0, 1.0, 1.0, 1.0, 1.0, 1.0, 1.0, 1.0, 1.0, 1.0, 1.0, 1.0, 1.0, 1.0, 1.0, 1.0, 1.0, 1.0, 1.0, 1.0, 1.0, 1.0, 1.0, 1.0, 1.0, 1.0, 1.0, 1.0, 1.0, 1.0, 1.0, 1.0, 1.0, 1.0, 1.0, 1.0, 1.0, 1.0, 1.0, 1.0, 1.0, 1.0, 1.0, 1.0, 1.0, 1.0, 1.0, 1.0, 1.0, 1.0, 1.0, 1.0, 1.0, 1.0, 1.0, 1.0, 1.0, 1.0, 1.0, 1.0, 1.0, 1.0, 1.0, 1.0, 1.0, 1.0, 1.0, 1.0, 1.0, 1.0, 1.0, 1.0, 1.0, 1.0, 1.0, 1.0, 1.0, 1.0, 1.0, 1.0, 1.0, 1.0, 1.0, 1.0, 1.0, 1.0, 1.0, 1.0, 1.0, 1.0, 1.0, 1.0, 1.0, 1.0, 1.0, 1.0, 1.0, 1.0, 1.0, 1.0, 1.0, 1.0, 1.0, 1.0, 1.0, 1.0, 1.0, 1.0, 1.0, 1.0, 1.0, 1.0, 1.0, 1.0, 1.0, 1.0, 1.0, 1.0, 1.0, 1.0, 1.0, 1.0, 1.0, 1.0, 1.0, 1.0, 1.0, 1.0, 1.0, 1.0, 1.0, 1.0, 1.0, 1.0, 1.0, 1.0, 1.0, 1.0, 1.0, 1.0, 1.0, 1.0, 1.0, 1.0, 1.0, 1.0, 1.0, 1.0, 1.0, 1.0, 1.0, 1.0, 1.0, 1.0, 1.0, 1.0, 1.0, 1.0, 1.0, 1.0, 1.0, 1.0, 1.0, 1.0, 1.0, 1.0, 1.0, 1.0, 1.0, 1.0, 1.0, 1.0, 1.0, 1.0, 1.0, 1.0, 1.0, 1.0, 1.0, 1.0, 1.0, 1.0, 1.0, 1.0, 1.0, 1.0, 1.0, 1.0, 1.0, 1.0, 1.0, 1.0, 1.0, 1.0, 1.0, 1.0, 1.0, 1.0, 1.0, 1.0, 1.0, 1.0, 1.0, 1.0, 1.0, 1.0, 1.0, 1.0, 1.0, 1.0, 1.0, 1.0, 1.0, 1.0, 1.0, 1.0, 1.0, 1.0, 1.0, 1.0, 1.0, 1.0, 1.0, 0.5, 1.0, 0.5, 1.0, 0.75, 1.0, 0.75, 1.0, 0.5, 1.0, 0.75, 1.0, 0.75, 1.0, 0.5, 1.0, 1.0, 1.0, 1.0, 1.0, 1.0, 1.0, 1.0, 1.0, 0.75, 1.0, 1.0, 1.0, 1.0, 1.0, 0.75, 1.0, 0.75, 1.0, 0.75, 1.0, 1.0, 1.0, 1.0, 1.0, 1.0, 1.0, 1.0, 1.0, 1.0, 1.0, 1.0, 1.0, 1.0, 1.0, 1.0, 1.0, 1.0, 1.0, 1.0, 1.0, 1.0, 1.0, 1.0, 1.0])
me_plane.materials.append(mat_material_001)
me_plane.materials.append(mat_material_002)
me_plane.materials.append(mat_material_003)
me_plane.update()
me_plane_001 = bpy.data.meshes.new('Plane.001')
me_plane_001.from_pydata([(0.0, 6.016, -0.5976), (0.0, 6.355, -0.6335), (10.93, 6.016, -0.5534), (10.85, 6.259, -0.5755), (0.0, 6.016, -0.6476), (0.0, 6.355, -0.6712), (10.93, 6.016, -0.7162), (10.85, 6.259, -0.6856), (0.0, 6.068, -0.5534), (0.0, 6.24, -0.5534), (10.88, 6.177, -0.5534), (10.92, 6.053, -0.5534), (0.0, 6.063, -0.7162), (0.0, 6.255, -0.7162), (10.87, 6.187, -0.7162), (10.92, 6.049, -0.7162), (10.93, 6.016, -0.6348), (0.0, 6.016, -0.6226), (0.0, 6.355, -0.6523), (10.85, 6.259, -0.6458)], [], [(17, 16, 6, 4), (19, 18, 5, 7), (9, 10, 11, 8), (13, 12, 15, 14), (4, 6, 15, 12), (7, 5, 13, 14), (2, 0, 8, 11), (1, 3, 10, 9), (0, 2, 16, 17), (3, 1, 18, 19)])
me_plane_001.polygons.foreach_set('material_index', [1, 1, 1, 1, 1, 1, 1, 1, 1, 1])
_uv = me_plane_001.uv_layers.new(name='UVMap')
_uv.uv.foreach_set('vector', [1.0, 1.0, 1.0, 1.0, 1.0, 1.0, 1.0, 1.0, 1.0, 1.0, 1.0, 1.0, 1.0, 1.0, 1.0, 1.0, 1.0, 1.0, 1.0, 1.0, 1.0, 1.0, 1.0, 1.0, 1.0, 1.0, 1.0, 1.0, 1.0, 1.0, 1.0, 1.0, 1.0, 1.0, 1.0, 1.0, 1.0, 1.0, 1.0, 1.0, 1.0, 1.0, 1.0, 1.0, 1.0, 1.0, 1.0, 1.0, 1.0, 1.0, 1.0, 1.0, 1.0, 1.0, 1.0, 1.0, 1.0, 1.0, 1.0, 1.0, 1.0, 1.0, 1.0, 1.0, 1.0, 1.0, 1.0, 1.0, 1.0, 1.0, 1.0, 1.0, 1.0, 1.0, 1.0, 1.0, 1.0, 1.0, 1.0, 1.0])
me_plane_001.materials.append(mat_material_001)
me_plane_001.materials.append(mat_material_002)
me_plane_001.materials.append(mat_material_003)
me_plane_001.update()
arm_armature = bpy.data.armatures.new('Armature')  # bones are not reproduced

# ---- objects
ob_empty = bpy.data.objects.new('Empty', None)
ob_plane = bpy.data.objects.new('Plane', me_plane)
ob_plane_001 = bpy.data.objects.new('Plane.001', me_plane_001)
ob_armature = bpy.data.objects.new('Armature', arm_armature)

# ---- transforms, parenting, visibility, modifiers, constraints
ob_empty.location = (1.523, 0.0, -1.502)
ob_empty.empty_display_type = 'IMAGE'
ob_empty.empty_display_size = 5.0
ob_plane.location = (0.0, 0.0, 0.0)
ob_plane.scale = (0.06889, 0.06889, 0.06889)
_m = ob_plane.modifiers.new('Mirror', 'MIRROR')
_m.use_clip = True
ob_plane_001.location = (0.0, 0.0, 0.04645)
ob_plane_001.scale = (0.06889, 0.06889, 0.06889)
_m = ob_plane_001.modifiers.new('Mirror', 'MIRROR')
_m.use_clip = True
ob_armature.location = (0.7425, 0.4118, 0.3242)
ob_armature.rotation_euler = (17.28, -0.0, 1.571)
ob_armature.scale = (0.3409, 0.3409, 0.3409)

# ---- collection membership
col_collection.objects.link(ob_empty)
col_collection.objects.link(ob_plane)
col_collection.objects.link(ob_plane_001)
col_collection.objects.link(ob_armature)

# ---- scene / render settings (as saved in the file)
scene.frame_start = 1; scene.frame_end = 250; scene.frame_set(1)
scene.render.engine = 'BLENDER_EEVEE_NEXT'
bpy.context.view_layer.update()

# ---- added for rendering (the .blend has no active camera and no usable light): camera, sun
cam_auto = bpy.data.cameras.new('AutoCamera')
cam_auto.lens = 50.0
cam_auto.sensor_width = 36.0
cam_auto.clip_end = 1000.0
ob_auto_camera = bpy.data.objects.new('AutoCamera', cam_auto)
scene.collection.objects.link(ob_auto_camera)
ob_auto_camera.location = (2.24467, -2.45142, 1.75669)
ob_auto_camera.rotation_euler = (1.09748, -7.21219e-08, 0.694738)
scene.camera = ob_auto_camera
light_auto_sun = bpy.data.lights.new('AutoSun', 'SUN')
light_auto_sun.energy = 3.0
light_auto_sun.angle = 0.0523599
ob_auto_sun = bpy.data.objects.new('AutoSun', light_auto_sun)
scene.collection.objects.link(ob_auto_sun)
ob_auto_sun.rotation_euler = (0.872665, 0.174533, 0.523599)
bpy.context.view_layer.update()
